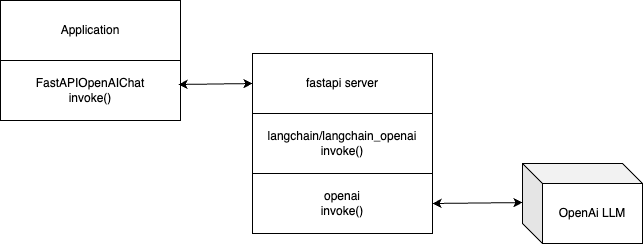

The diagram above was exported from draw.io. Its source (the exported page's mxGraphModel, read from the mxfile embedded in the PNG):
<mxGraphModel dx="1220" dy="766" grid="1" gridSize="10" guides="1" tooltips="1" connect="1" arrows="1" fold="1" page="1" pageScale="1" pageWidth="850" pageHeight="1100" background="#FFFFFF" math="0" shadow="0">
  <root>
    <mxCell id="0" />
    <mxCell id="1" parent="0" />
    <mxCell id="ZQwiQcvvk4UmeHukJeVf-1" value="Application" style="rounded=0;whiteSpace=wrap;html=1;" parent="1" vertex="1">
      <mxGeometry x="118" y="236" width="180" height="60" as="geometry" />
    </mxCell>
    <mxCell id="ZQwiQcvvk4UmeHukJeVf-2" value="OpenAi LLM" style="shape=cube;whiteSpace=wrap;html=1;boundedLbl=1;backgroundOutline=1;darkOpacity=0.05;darkOpacity2=0.1;" parent="1" vertex="1">
      <mxGeometry x="640" y="399" width="120" height="80" as="geometry" />
    </mxCell>
    <mxCell id="ZQwiQcvvk4UmeHukJeVf-4" value="FastAPIOpenAIChat&lt;br&gt;&lt;div&gt;invoke()&lt;/div&gt;" style="rounded=0;whiteSpace=wrap;html=1;" parent="1" vertex="1">
      <mxGeometry x="118" y="296" width="180" height="60" as="geometry" />
    </mxCell>
    <mxCell id="ZQwiQcvvk4UmeHukJeVf-6" value="" style="endArrow=classic;startArrow=classic;html=1;rounded=0;exitX=1;exitY=0.5;exitDx=0;exitDy=0;entryX=0;entryY=0.488;entryDx=0;entryDy=0;entryPerimeter=0;" parent="1" source="JtNv0_5r0dwjh7i85eP0-2" target="ZQwiQcvvk4UmeHukJeVf-2" edge="1">
      <mxGeometry width="50" height="50" relative="1" as="geometry">
        <mxPoint x="400" y="420" as="sourcePoint" />
        <mxPoint x="450" y="370" as="targetPoint" />
      </mxGeometry>
    </mxCell>
    <mxCell id="JtNv0_5r0dwjh7i85eP0-1" value="langchain/langchain_openai&lt;div&gt;invoke()&lt;/div&gt;" style="rounded=0;whiteSpace=wrap;html=1;" vertex="1" parent="1">
      <mxGeometry x="370" y="349" width="180" height="60" as="geometry" />
    </mxCell>
    <mxCell id="JtNv0_5r0dwjh7i85eP0-2" value="openai&lt;div&gt;invoke()&lt;/div&gt;" style="rounded=0;whiteSpace=wrap;html=1;" vertex="1" parent="1">
      <mxGeometry x="370" y="409" width="180" height="60" as="geometry" />
    </mxCell>
    <mxCell id="JtNv0_5r0dwjh7i85eP0-3" value="fastapi server" style="rounded=0;whiteSpace=wrap;html=1;" vertex="1" parent="1">
      <mxGeometry x="370" y="289" width="180" height="60" as="geometry" />
    </mxCell>
    <mxCell id="JtNv0_5r0dwjh7i85eP0-4" value="" style="endArrow=classic;startArrow=classic;html=1;rounded=0;exitX=0.989;exitY=0.4;exitDx=0;exitDy=0;entryX=0;entryY=0.5;entryDx=0;entryDy=0;exitPerimeter=0;" edge="1" parent="1" source="ZQwiQcvvk4UmeHukJeVf-4" target="JtNv0_5r0dwjh7i85eP0-3">
      <mxGeometry width="50" height="50" relative="1" as="geometry">
        <mxPoint x="310" y="281" as="sourcePoint" />
        <mxPoint x="400" y="280" as="targetPoint" />
      </mxGeometry>
    </mxCell>
  </root>
</mxGraphModel>